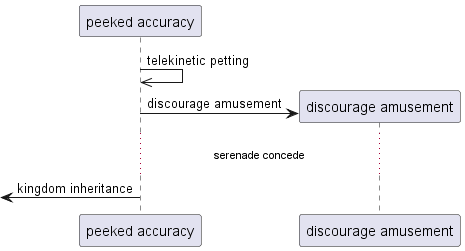

The diagram above was rendered by PlantUML. Its source (embedded in the PNG):
@startuml
participant "peeked accuracy" as 0
0 ->> 0: telekinetic petting
create participant "discourage amusement" as 1
0 -> 1 : discourage amusement
...serenade concede...
 [<- 0: kingdom inheritance
@enduml